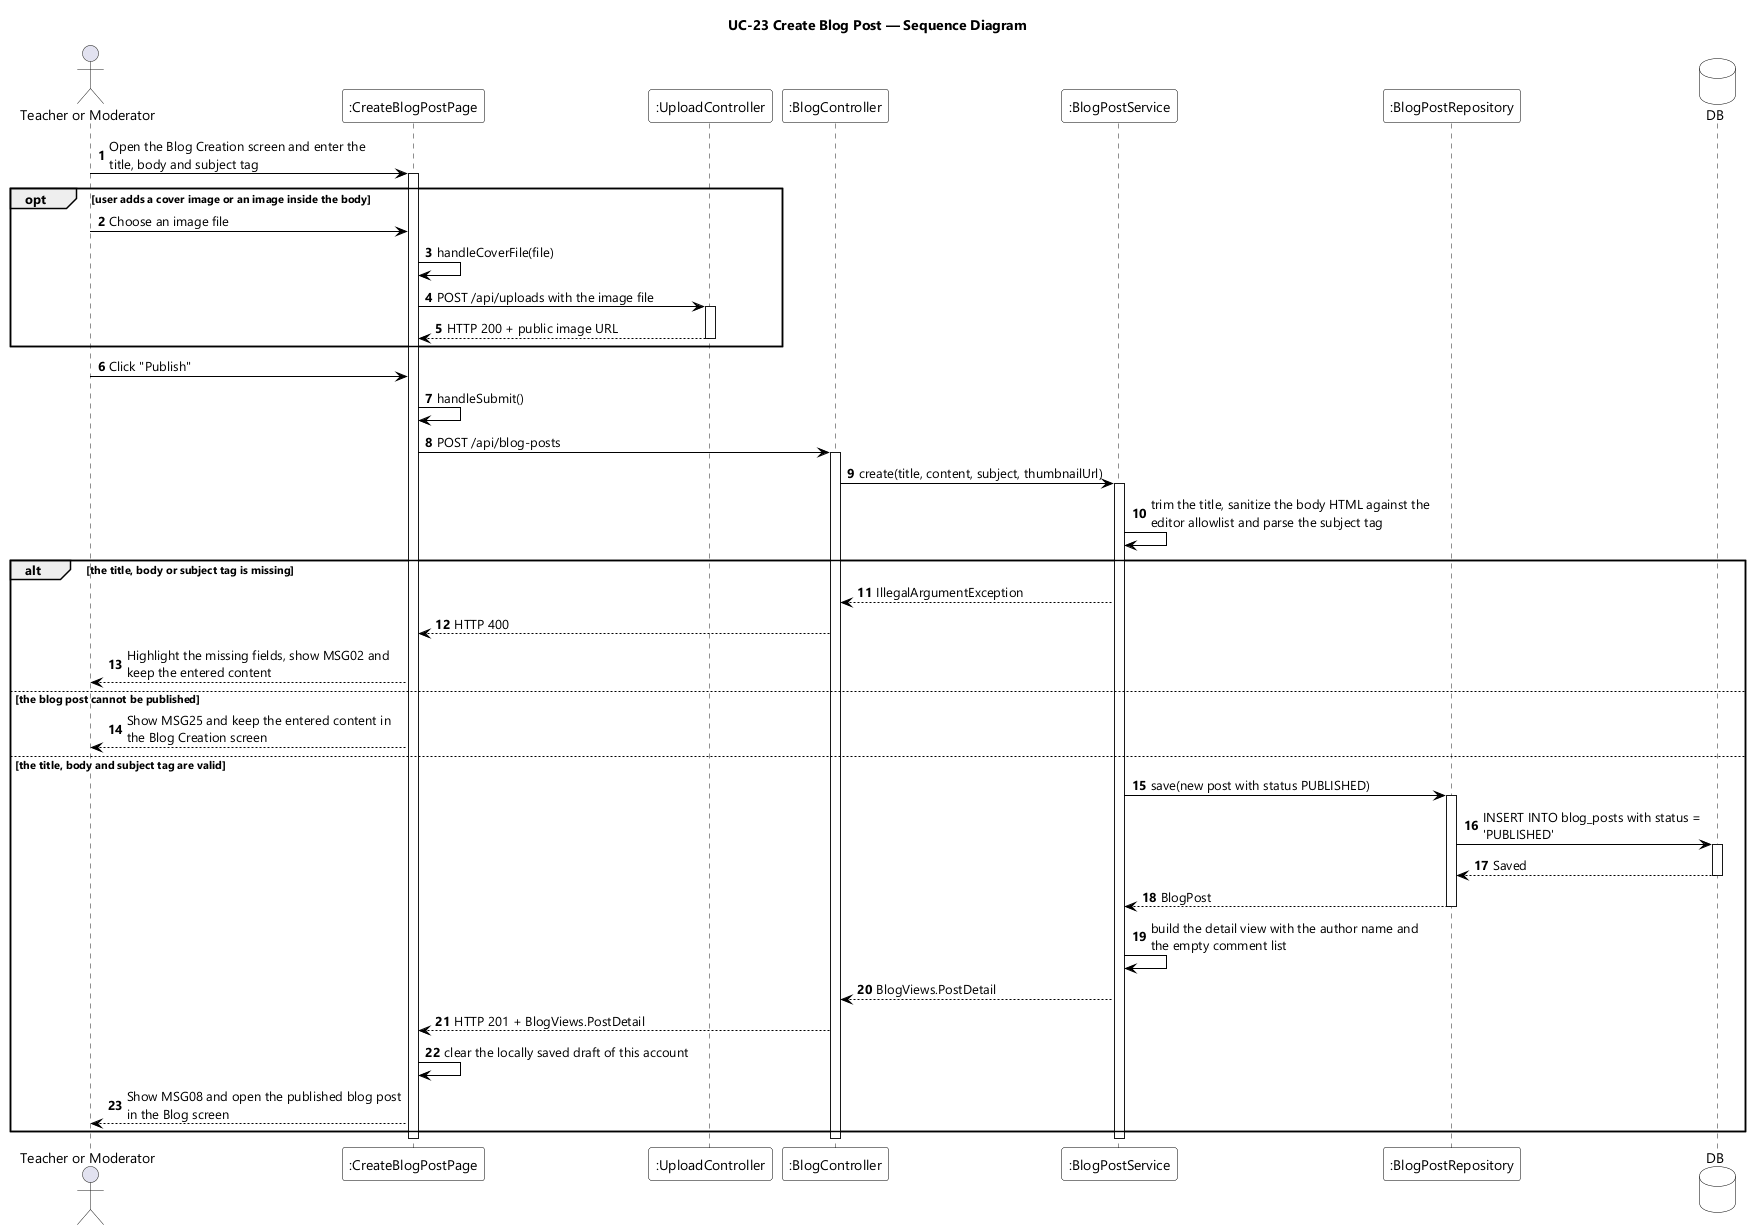

The diagram above was rendered by PlantUML. Its source (embedded in the PNG):
@startuml UC-23 Create Blog Post - Sequence Diagram
skinparamlocked dpi 96
skinparam defaultFontName "Segoe UI"
skinparam shadowing false
skinparam ParticipantBackgroundColor #FFFFFF
skinparam ParticipantBorderColor #000000
skinparam DatabaseBackgroundColor #FFFFFF
skinparam DatabaseBorderColor #000000
skinparam ArrowColor #000000
skinparam sequenceMessageAlign left
skinparam maxMessageSize 280
title UC-23 Create Blog Post — Sequence Diagram

actor "Teacher or Moderator" as User
participant ":CreateBlogPostPage" as UI
participant ":UploadController" as UPL
participant ":BlogController" as CTL
participant ":BlogPostService" as SVC
participant ":BlogPostRepository" as POSTS
database DB

autonumber
User -> UI : Open the Blog Creation screen and enter the title, body and subject tag
activate UI

opt user adds a cover image or an image inside the body
  User -> UI : Choose an image file
  UI -> UI : handleCoverFile(file)
  UI -> UPL : POST /api/uploads with the image file
  activate UPL
  UPL --> UI : HTTP 200 + public image URL
  deactivate UPL
end

User -> UI : Click "Publish"
UI -> UI : handleSubmit()
UI -> CTL : POST /api/blog-posts
activate CTL
CTL -> SVC : create(title, content, subject, thumbnailUrl)
activate SVC
SVC -> SVC : trim the title, sanitize the body HTML against the editor allowlist and parse the subject tag

alt the title, body or subject tag is missing
  SVC --> CTL : IllegalArgumentException
  CTL --> UI : HTTP 400
  UI --> User : Highlight the missing fields, show MSG02 and keep the entered content

else the blog post cannot be published
  UI --> User : Show MSG25 and keep the entered content in the Blog Creation screen

else the title, body and subject tag are valid
  SVC -> POSTS : save(new post with status PUBLISHED)
  activate POSTS
  POSTS -> DB : INSERT INTO blog_posts with status = 'PUBLISHED'
  activate DB
  DB --> POSTS : Saved
  deactivate DB
  POSTS --> SVC : BlogPost
  deactivate POSTS
  SVC -> SVC : build the detail view with the author name and the empty comment list
  SVC --> CTL : BlogViews.PostDetail
  CTL --> UI : HTTP 201 + BlogViews.PostDetail
  UI -> UI : clear the locally saved draft of this account
  UI --> User : Show MSG08 and open the published blog post in the Blog screen
end
deactivate SVC
deactivate CTL
deactivate UI
@enduml